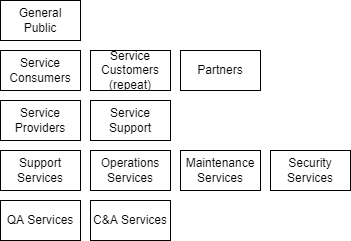

The diagram above was exported from draw.io. Its source (the exported page's mxGraphModel, read from the mxfile embedded in the PNG):
<mxGraphModel dx="782" dy="549" grid="1" gridSize="10" guides="1" tooltips="1" connect="1" arrows="1" fold="1" page="1" pageScale="1" pageWidth="827" pageHeight="1169" math="0" shadow="0">
  <root>
    <mxCell id="0" />
    <mxCell id="1" parent="0" />
    <mxCell id="Kd3elvigS6IWCZBnqIi4-1" value="Operations Services" style="rounded=0;whiteSpace=wrap;html=1;" parent="1" vertex="1">
      <mxGeometry x="210" y="270" width="80" height="40" as="geometry" />
    </mxCell>
    <mxCell id="Kd3elvigS6IWCZBnqIi4-2" value="Maintenance Services" style="rounded=0;whiteSpace=wrap;html=1;" parent="1" vertex="1">
      <mxGeometry x="300" y="270" width="80" height="40" as="geometry" />
    </mxCell>
    <mxCell id="Kd3elvigS6IWCZBnqIi4-3" value="Security Services" style="rounded=0;whiteSpace=wrap;html=1;" parent="1" vertex="1">
      <mxGeometry x="390" y="270" width="80" height="40" as="geometry" />
    </mxCell>
    <mxCell id="Kd3elvigS6IWCZBnqIi4-4" value="Service Consumers" style="rounded=0;whiteSpace=wrap;html=1;" parent="1" vertex="1">
      <mxGeometry x="120" y="170" width="80" height="40" as="geometry" />
    </mxCell>
    <mxCell id="Kd3elvigS6IWCZBnqIi4-5" value="Service Providers" style="rounded=0;whiteSpace=wrap;html=1;" parent="1" vertex="1">
      <mxGeometry x="120" y="220" width="80" height="40" as="geometry" />
    </mxCell>
    <mxCell id="Kd3elvigS6IWCZBnqIi4-6" value="Support Services" style="rounded=0;whiteSpace=wrap;html=1;" parent="1" vertex="1">
      <mxGeometry x="120" y="270" width="80" height="40" as="geometry" />
    </mxCell>
    <mxCell id="Kd3elvigS6IWCZBnqIi4-7" value="Partners" style="rounded=0;whiteSpace=wrap;html=1;" parent="1" vertex="1">
      <mxGeometry x="300" y="170" width="80" height="40" as="geometry" />
    </mxCell>
    <mxCell id="Kd3elvigS6IWCZBnqIi4-8" value="General&lt;br&gt;Public" style="rounded=0;whiteSpace=wrap;html=1;" parent="1" vertex="1">
      <mxGeometry x="120" y="120" width="80" height="40" as="geometry" />
    </mxCell>
    <mxCell id="Kd3elvigS6IWCZBnqIi4-9" value="Service Customers (repeat)" style="rounded=0;whiteSpace=wrap;html=1;" parent="1" vertex="1">
      <mxGeometry x="210" y="170" width="80" height="40" as="geometry" />
    </mxCell>
    <mxCell id="Kd3elvigS6IWCZBnqIi4-10" value="Service Support" style="rounded=0;whiteSpace=wrap;html=1;" parent="1" vertex="1">
      <mxGeometry x="210" y="220" width="80" height="40" as="geometry" />
    </mxCell>
    <mxCell id="Kd3elvigS6IWCZBnqIi4-11" value="QA Services" style="rounded=0;whiteSpace=wrap;html=1;" parent="1" vertex="1">
      <mxGeometry x="120" y="320" width="80" height="40" as="geometry" />
    </mxCell>
    <mxCell id="Kd3elvigS6IWCZBnqIi4-12" value="C&amp;amp;A Services" style="rounded=0;whiteSpace=wrap;html=1;" parent="1" vertex="1">
      <mxGeometry x="210" y="320" width="80" height="40" as="geometry" />
    </mxCell>
  </root>
</mxGraphModel>